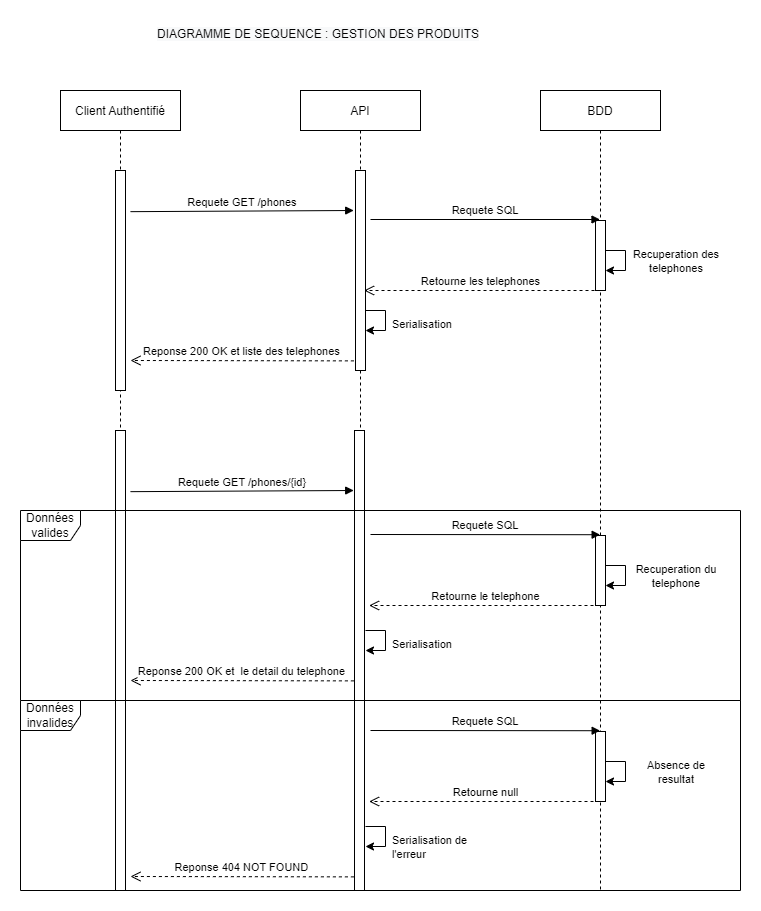

The diagram above was exported from draw.io. Its source (the exported page's mxGraphModel, read from the mxfile embedded in the PNG):
<mxGraphModel dx="1278" dy="547" grid="1" gridSize="10" guides="1" tooltips="1" connect="1" arrows="1" fold="1" page="1" pageScale="1" pageWidth="827" pageHeight="1169" math="0" shadow="0">
  <root>
    <mxCell id="0" />
    <mxCell id="1" parent="0" />
    <mxCell id="kZcyEgSianYAO18y6eLR-1" value="Client Authentifié" style="shape=umlLifeline;perimeter=lifelinePerimeter;container=1;collapsible=0;recursiveResize=0;rounded=0;shadow=0;strokeWidth=1;" vertex="1" parent="1">
      <mxGeometry x="120" y="80" width="120" height="800" as="geometry" />
    </mxCell>
    <mxCell id="kZcyEgSianYAO18y6eLR-2" value="" style="points=[];perimeter=orthogonalPerimeter;rounded=0;shadow=0;strokeWidth=1;" vertex="1" parent="kZcyEgSianYAO18y6eLR-1">
      <mxGeometry x="55" y="80" width="10" height="220" as="geometry" />
    </mxCell>
    <mxCell id="kZcyEgSianYAO18y6eLR-63" value="" style="points=[];perimeter=orthogonalPerimeter;rounded=0;shadow=0;strokeWidth=1;" vertex="1" parent="kZcyEgSianYAO18y6eLR-1">
      <mxGeometry x="55" y="340" width="10" height="460" as="geometry" />
    </mxCell>
    <mxCell id="kZcyEgSianYAO18y6eLR-3" value="API" style="shape=umlLifeline;perimeter=lifelinePerimeter;container=1;collapsible=0;recursiveResize=0;rounded=0;shadow=0;strokeWidth=1;" vertex="1" parent="1">
      <mxGeometry x="360" y="80" width="120" height="800" as="geometry" />
    </mxCell>
    <mxCell id="kZcyEgSianYAO18y6eLR-4" value="" style="points=[];perimeter=orthogonalPerimeter;rounded=0;shadow=0;strokeWidth=1;" vertex="1" parent="kZcyEgSianYAO18y6eLR-3">
      <mxGeometry x="55" y="80" width="10" height="200" as="geometry" />
    </mxCell>
    <mxCell id="kZcyEgSianYAO18y6eLR-59" value="" style="endArrow=classic;html=1;rounded=0;" edge="1" parent="kZcyEgSianYAO18y6eLR-3">
      <mxGeometry width="50" height="50" relative="1" as="geometry">
        <mxPoint x="65" y="220" as="sourcePoint" />
        <mxPoint x="65" y="240" as="targetPoint" />
        <Array as="points">
          <mxPoint x="85" y="220" />
          <mxPoint x="85" y="240" />
        </Array>
      </mxGeometry>
    </mxCell>
    <mxCell id="kZcyEgSianYAO18y6eLR-62" value="" style="points=[];perimeter=orthogonalPerimeter;rounded=0;shadow=0;strokeWidth=1;" vertex="1" parent="kZcyEgSianYAO18y6eLR-3">
      <mxGeometry x="54" y="340" width="10" height="460" as="geometry" />
    </mxCell>
    <mxCell id="kZcyEgSianYAO18y6eLR-122" value="" style="endArrow=classic;html=1;rounded=0;" edge="1" parent="kZcyEgSianYAO18y6eLR-3">
      <mxGeometry width="50" height="50" relative="1" as="geometry">
        <mxPoint x="65" y="540" as="sourcePoint" />
        <mxPoint x="65" y="560" as="targetPoint" />
        <Array as="points">
          <mxPoint x="85" y="540" />
          <mxPoint x="85" y="560" />
        </Array>
      </mxGeometry>
    </mxCell>
    <mxCell id="kZcyEgSianYAO18y6eLR-11" value="BDD" style="shape=umlLifeline;perimeter=lifelinePerimeter;container=1;collapsible=0;recursiveResize=0;rounded=0;shadow=0;strokeWidth=1;" vertex="1" parent="1">
      <mxGeometry x="600" y="80" width="120" height="800" as="geometry" />
    </mxCell>
    <mxCell id="kZcyEgSianYAO18y6eLR-29" value="" style="points=[];perimeter=orthogonalPerimeter;rounded=0;shadow=0;strokeWidth=1;" vertex="1" parent="kZcyEgSianYAO18y6eLR-11">
      <mxGeometry x="55" y="130" width="10" height="70" as="geometry" />
    </mxCell>
    <mxCell id="kZcyEgSianYAO18y6eLR-45" value="" style="endArrow=classic;html=1;rounded=0;" edge="1" parent="kZcyEgSianYAO18y6eLR-11">
      <mxGeometry width="50" height="50" relative="1" as="geometry">
        <mxPoint x="65" y="160" as="sourcePoint" />
        <mxPoint x="65" y="180" as="targetPoint" />
        <Array as="points">
          <mxPoint x="85" y="160" />
          <mxPoint x="85" y="180" />
        </Array>
      </mxGeometry>
    </mxCell>
    <mxCell id="kZcyEgSianYAO18y6eLR-14" value="&lt;span style=&quot;color: rgb(0 , 0 , 0) ; font-family: &amp;#34;helvetica&amp;#34; ; font-size: 12px ; font-style: normal ; font-weight: 400 ; letter-spacing: normal ; text-align: center ; text-indent: 0px ; text-transform: none ; word-spacing: 0px ; background-color: rgb(248 , 249 , 250) ; display: inline ; float: none&quot;&gt;DIAGRAMME DE SEQUENCE : GESTION DES PRODUITS&lt;/span&gt;" style="text;whiteSpace=wrap;html=1;" vertex="1" parent="1">
      <mxGeometry x="215" y="10" width="440" height="30" as="geometry" />
    </mxCell>
    <mxCell id="kZcyEgSianYAO18y6eLR-18" value="Données valides" style="shape=umlFrame;whiteSpace=wrap;html=1;" vertex="1" parent="1">
      <mxGeometry x="80" y="500" width="720" height="190" as="geometry" />
    </mxCell>
    <mxCell id="kZcyEgSianYAO18y6eLR-22" value="Reponse 200 OK et liste des telephones" style="verticalAlign=bottom;endArrow=open;dashed=1;endSize=8;shadow=0;strokeWidth=1;exitX=0.14;exitY=0.239;exitDx=0;exitDy=0;exitPerimeter=0;" edge="1" parent="1">
      <mxGeometry relative="1" as="geometry">
        <mxPoint x="190" y="350" as="targetPoint" />
        <mxPoint x="413.4000000000001" y="350.3800000000001" as="sourcePoint" />
      </mxGeometry>
    </mxCell>
    <mxCell id="kZcyEgSianYAO18y6eLR-27" value="Requete GET /phones" style="verticalAlign=bottom;endArrow=block;shadow=0;strokeWidth=1;exitX=1.18;exitY=0.233;exitDx=0;exitDy=0;exitPerimeter=0;" edge="1" parent="1">
      <mxGeometry relative="1" as="geometry">
        <mxPoint x="189.99999999999994" y="201.15999999999997" as="sourcePoint" />
        <mxPoint x="413.2" y="200" as="targetPoint" />
      </mxGeometry>
    </mxCell>
    <mxCell id="kZcyEgSianYAO18y6eLR-51" value="&lt;div style=&quot;text-align: center&quot;&gt;&lt;font face=&quot;helvetica&quot;&gt;&lt;span style=&quot;font-size: 11px ; background-color: rgb(255 , 255 , 255)&quot;&gt;Recuperation des telephones&lt;/span&gt;&lt;/font&gt;&lt;/div&gt;" style="text;whiteSpace=wrap;html=1;" vertex="1" parent="1">
      <mxGeometry x="690" y="230" width="90" height="30" as="geometry" />
    </mxCell>
    <mxCell id="kZcyEgSianYAO18y6eLR-52" value="Retourne les telephones " style="verticalAlign=bottom;endArrow=open;dashed=1;endSize=8;shadow=0;strokeWidth=1;" edge="1" parent="1">
      <mxGeometry relative="1" as="geometry">
        <mxPoint x="423.6" y="280" as="targetPoint" />
        <mxPoint x="660" y="280" as="sourcePoint" />
      </mxGeometry>
    </mxCell>
    <mxCell id="kZcyEgSianYAO18y6eLR-28" value="Requete SQL" style="verticalAlign=bottom;endArrow=block;shadow=0;strokeWidth=1;" edge="1" parent="1" target="kZcyEgSianYAO18y6eLR-11">
      <mxGeometry relative="1" as="geometry">
        <mxPoint x="430" y="209" as="sourcePoint" />
        <mxPoint x="655" y="210" as="targetPoint" />
      </mxGeometry>
    </mxCell>
    <mxCell id="kZcyEgSianYAO18y6eLR-60" value="&lt;span style=&quot;color: rgb(0 , 0 , 0) ; font-family: &amp;#34;helvetica&amp;#34; ; font-size: 11px ; font-style: normal ; font-weight: 400 ; letter-spacing: normal ; text-align: center ; text-indent: 0px ; text-transform: none ; word-spacing: 0px ; background-color: rgb(255 , 255 , 255) ; display: inline ; float: none&quot;&gt;Serialisation&lt;/span&gt;" style="text;whiteSpace=wrap;html=1;" vertex="1" parent="1">
      <mxGeometry x="450" y="300" width="100" height="30" as="geometry" />
    </mxCell>
    <mxCell id="kZcyEgSianYAO18y6eLR-61" value="Requete GET /phones/{id}" style="verticalAlign=bottom;endArrow=block;shadow=0;strokeWidth=1;exitX=1.18;exitY=0.233;exitDx=0;exitDy=0;exitPerimeter=0;" edge="1" parent="1">
      <mxGeometry relative="1" as="geometry">
        <mxPoint x="190" y="481.15999999999997" as="sourcePoint" />
        <mxPoint x="413.20000000000005" y="480" as="targetPoint" />
      </mxGeometry>
    </mxCell>
    <mxCell id="kZcyEgSianYAO18y6eLR-95" value="" style="points=[];perimeter=orthogonalPerimeter;rounded=0;shadow=0;strokeWidth=1;" vertex="1" parent="1">
      <mxGeometry x="655" y="525" width="10" height="70" as="geometry" />
    </mxCell>
    <mxCell id="kZcyEgSianYAO18y6eLR-96" value="" style="endArrow=classic;html=1;rounded=0;" edge="1" parent="1">
      <mxGeometry width="50" height="50" relative="1" as="geometry">
        <mxPoint x="665" y="555" as="sourcePoint" />
        <mxPoint x="665" y="575" as="targetPoint" />
        <Array as="points">
          <mxPoint x="685" y="555" />
          <mxPoint x="685" y="575" />
        </Array>
      </mxGeometry>
    </mxCell>
    <mxCell id="kZcyEgSianYAO18y6eLR-97" value="&lt;div style=&quot;text-align: center&quot;&gt;&lt;font face=&quot;helvetica&quot;&gt;&lt;span style=&quot;font-size: 11px ; background-color: rgb(255 , 255 , 255)&quot;&gt;Recuperation du telephone&lt;/span&gt;&lt;/font&gt;&lt;/div&gt;" style="text;whiteSpace=wrap;html=1;" vertex="1" parent="1">
      <mxGeometry x="690" y="545" width="90" height="30" as="geometry" />
    </mxCell>
    <mxCell id="kZcyEgSianYAO18y6eLR-98" value="Requete SQL" style="verticalAlign=bottom;endArrow=block;shadow=0;strokeWidth=1;entryX=0.497;entryY=0.182;entryDx=0;entryDy=0;entryPerimeter=0;" edge="1" parent="1">
      <mxGeometry relative="1" as="geometry">
        <mxPoint x="430" y="524" as="sourcePoint" />
        <mxPoint x="659.6400000000001" y="524.22" as="targetPoint" />
      </mxGeometry>
    </mxCell>
    <mxCell id="kZcyEgSianYAO18y6eLR-99" value="&lt;span style=&quot;color: rgb(0 , 0 , 0) ; font-family: &amp;#34;helvetica&amp;#34; ; font-size: 11px ; font-style: normal ; font-weight: 400 ; letter-spacing: normal ; text-align: center ; text-indent: 0px ; text-transform: none ; word-spacing: 0px ; background-color: rgb(255 , 255 , 255) ; display: inline ; float: none&quot;&gt;Serialisation&lt;/span&gt;" style="text;whiteSpace=wrap;html=1;" vertex="1" parent="1">
      <mxGeometry x="450" y="620" width="100" height="30" as="geometry" />
    </mxCell>
    <mxCell id="kZcyEgSianYAO18y6eLR-112" value="Retourne le telephone " style="verticalAlign=bottom;endArrow=open;dashed=1;endSize=8;shadow=0;strokeWidth=1;" edge="1" parent="1">
      <mxGeometry relative="1" as="geometry">
        <mxPoint x="428.5999999999999" y="595" as="targetPoint" />
        <mxPoint x="665" y="595" as="sourcePoint" />
      </mxGeometry>
    </mxCell>
    <mxCell id="kZcyEgSianYAO18y6eLR-113" value="Reponse 200 OK et  le detail du telephone" style="verticalAlign=bottom;endArrow=open;dashed=1;endSize=8;shadow=0;strokeWidth=1;exitX=0.14;exitY=0.239;exitDx=0;exitDy=0;exitPerimeter=0;" edge="1" parent="1">
      <mxGeometry relative="1" as="geometry">
        <mxPoint x="190" y="670" as="targetPoint" />
        <mxPoint x="413.4000000000001" y="670.3800000000001" as="sourcePoint" />
      </mxGeometry>
    </mxCell>
    <mxCell id="kZcyEgSianYAO18y6eLR-123" value="" style="endArrow=classic;html=1;rounded=0;" edge="1" parent="1">
      <mxGeometry width="50" height="50" relative="1" as="geometry">
        <mxPoint x="425" y="816" as="sourcePoint" />
        <mxPoint x="425" y="836" as="targetPoint" />
        <Array as="points">
          <mxPoint x="445" y="816" />
          <mxPoint x="445" y="836" />
        </Array>
      </mxGeometry>
    </mxCell>
    <mxCell id="kZcyEgSianYAO18y6eLR-124" value="" style="points=[];perimeter=orthogonalPerimeter;rounded=0;shadow=0;strokeWidth=1;" vertex="1" parent="1">
      <mxGeometry x="655" y="721" width="10" height="70" as="geometry" />
    </mxCell>
    <mxCell id="kZcyEgSianYAO18y6eLR-125" value="" style="endArrow=classic;html=1;rounded=0;" edge="1" parent="1">
      <mxGeometry width="50" height="50" relative="1" as="geometry">
        <mxPoint x="665" y="751" as="sourcePoint" />
        <mxPoint x="665" y="771" as="targetPoint" />
        <Array as="points">
          <mxPoint x="685" y="751" />
          <mxPoint x="685" y="771" />
        </Array>
      </mxGeometry>
    </mxCell>
    <mxCell id="kZcyEgSianYAO18y6eLR-126" value="&lt;div style=&quot;text-align: center&quot;&gt;&lt;font face=&quot;helvetica&quot;&gt;&lt;span style=&quot;font-size: 11px ; background-color: rgb(255 , 255 , 255)&quot;&gt;Absence de resultat&lt;/span&gt;&lt;/font&gt;&lt;/div&gt;" style="text;whiteSpace=wrap;html=1;" vertex="1" parent="1">
      <mxGeometry x="690" y="741" width="90" height="30" as="geometry" />
    </mxCell>
    <mxCell id="kZcyEgSianYAO18y6eLR-127" value="Requete SQL" style="verticalAlign=bottom;endArrow=block;shadow=0;strokeWidth=1;entryX=0.497;entryY=0.182;entryDx=0;entryDy=0;entryPerimeter=0;" edge="1" parent="1">
      <mxGeometry relative="1" as="geometry">
        <mxPoint x="430" y="720" as="sourcePoint" />
        <mxPoint x="659.6400000000001" y="720.22" as="targetPoint" />
      </mxGeometry>
    </mxCell>
    <mxCell id="kZcyEgSianYAO18y6eLR-128" value="&lt;span style=&quot;color: rgb(0 , 0 , 0) ; font-family: &amp;#34;helvetica&amp;#34; ; font-size: 11px ; font-style: normal ; font-weight: 400 ; letter-spacing: normal ; text-align: center ; text-indent: 0px ; text-transform: none ; word-spacing: 0px ; background-color: rgb(255 , 255 , 255) ; display: inline ; float: none&quot;&gt;Serialisation de l'erreur&lt;/span&gt;" style="text;whiteSpace=wrap;html=1;" vertex="1" parent="1">
      <mxGeometry x="450" y="816" width="100" height="30" as="geometry" />
    </mxCell>
    <mxCell id="kZcyEgSianYAO18y6eLR-129" value="Retourne null " style="verticalAlign=bottom;endArrow=open;dashed=1;endSize=8;shadow=0;strokeWidth=1;" edge="1" parent="1">
      <mxGeometry relative="1" as="geometry">
        <mxPoint x="428.5999999999999" y="791" as="targetPoint" />
        <mxPoint x="665" y="791" as="sourcePoint" />
      </mxGeometry>
    </mxCell>
    <mxCell id="kZcyEgSianYAO18y6eLR-130" value="Reponse 404 NOT FOUND" style="verticalAlign=bottom;endArrow=open;dashed=1;endSize=8;shadow=0;strokeWidth=1;exitX=0.14;exitY=0.239;exitDx=0;exitDy=0;exitPerimeter=0;" edge="1" parent="1">
      <mxGeometry relative="1" as="geometry">
        <mxPoint x="190" y="866" as="targetPoint" />
        <mxPoint x="413.4000000000001" y="866.3800000000001" as="sourcePoint" />
      </mxGeometry>
    </mxCell>
    <mxCell id="kZcyEgSianYAO18y6eLR-132" value="Données invalides" style="shape=umlFrame;whiteSpace=wrap;html=1;" vertex="1" parent="1">
      <mxGeometry x="80" y="690" width="720" height="190" as="geometry" />
    </mxCell>
  </root>
</mxGraphModel>